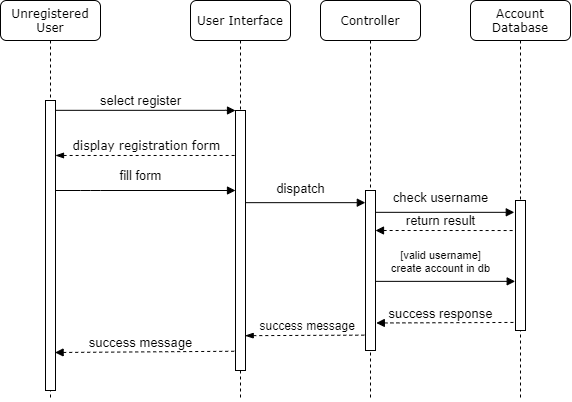

The diagram above was exported from draw.io. Its source (the exported page's mxGraphModel, read from the mxfile embedded in the PNG):
<mxGraphModel dx="865" dy="416" grid="1" gridSize="10" guides="1" tooltips="1" connect="1" arrows="1" fold="1" page="1" pageScale="1" pageWidth="1100" pageHeight="850" background="#ffffff" math="0" shadow="0">
  <root>
    <mxCell id="0" />
    <mxCell id="1" parent="0" />
    <mxCell id="7baba1c4bc27f4b0-2" value="User Interface" style="shape=umlLifeline;perimeter=lifelinePerimeter;whiteSpace=wrap;html=1;container=1;collapsible=0;recursiveResize=0;outlineConnect=0;rounded=1;shadow=0;comic=0;labelBackgroundColor=none;strokeWidth=1;fontFamily=Verdana;fontSize=12;align=center;" parent="1" vertex="1">
      <mxGeometry x="290" y="80" width="100" height="400" as="geometry" />
    </mxCell>
    <mxCell id="7baba1c4bc27f4b0-10" value="" style="html=1;points=[];perimeter=orthogonalPerimeter;rounded=0;shadow=0;comic=0;labelBackgroundColor=none;strokeWidth=1;fontFamily=Verdana;fontSize=12;align=center;" parent="7baba1c4bc27f4b0-2" vertex="1">
      <mxGeometry x="45" y="110" width="10" height="260" as="geometry" />
    </mxCell>
    <mxCell id="7baba1c4bc27f4b0-3" value="Controller" style="shape=umlLifeline;perimeter=lifelinePerimeter;whiteSpace=wrap;html=1;container=1;collapsible=0;recursiveResize=0;outlineConnect=0;rounded=1;shadow=0;comic=0;labelBackgroundColor=none;strokeWidth=1;fontFamily=Verdana;fontSize=12;align=center;" parent="1" vertex="1">
      <mxGeometry x="420" y="80" width="100" height="400" as="geometry" />
    </mxCell>
    <mxCell id="7baba1c4bc27f4b0-13" value="" style="html=1;points=[];perimeter=orthogonalPerimeter;rounded=0;shadow=0;comic=0;labelBackgroundColor=none;strokeWidth=1;fontFamily=Verdana;fontSize=12;align=center;" parent="7baba1c4bc27f4b0-3" vertex="1">
      <mxGeometry x="45" y="190" width="10" height="160" as="geometry" />
    </mxCell>
    <mxCell id="7baba1c4bc27f4b0-4" value="Account Database" style="shape=umlLifeline;perimeter=lifelinePerimeter;whiteSpace=wrap;html=1;container=1;collapsible=0;recursiveResize=0;outlineConnect=0;rounded=1;shadow=0;comic=0;labelBackgroundColor=none;strokeWidth=1;fontFamily=Verdana;fontSize=12;align=center;" parent="1" vertex="1">
      <mxGeometry x="570" y="80" width="100" height="400" as="geometry" />
    </mxCell>
    <mxCell id="7baba1c4bc27f4b0-16" value="" style="html=1;points=[];perimeter=orthogonalPerimeter;rounded=0;shadow=0;comic=0;labelBackgroundColor=none;strokeWidth=1;fontFamily=Verdana;fontSize=12;align=center;" parent="7baba1c4bc27f4b0-4" vertex="1">
      <mxGeometry x="45" y="200" width="10" height="130" as="geometry" />
    </mxCell>
    <mxCell id="7baba1c4bc27f4b0-8" value="Unregistered User" style="shape=umlLifeline;perimeter=lifelinePerimeter;whiteSpace=wrap;html=1;container=1;collapsible=0;recursiveResize=0;outlineConnect=0;rounded=1;shadow=0;comic=0;labelBackgroundColor=none;strokeWidth=1;fontFamily=Verdana;fontSize=12;align=center;" parent="1" vertex="1">
      <mxGeometry x="100" y="80" width="100" height="400" as="geometry" />
    </mxCell>
    <mxCell id="7baba1c4bc27f4b0-9" value="" style="html=1;points=[];perimeter=orthogonalPerimeter;rounded=0;shadow=0;comic=0;labelBackgroundColor=none;strokeWidth=1;fontFamily=Verdana;fontSize=12;align=center;" parent="7baba1c4bc27f4b0-8" vertex="1">
      <mxGeometry x="45" y="100" width="10" height="290" as="geometry" />
    </mxCell>
    <mxCell id="7baba1c4bc27f4b0-11" value="" style="html=1;verticalAlign=bottom;endArrow=block;entryX=0;entryY=0;labelBackgroundColor=none;fontFamily=Verdana;fontSize=12;edgeStyle=elbowEdgeStyle;elbow=vertical;" parent="1" source="7baba1c4bc27f4b0-9" target="7baba1c4bc27f4b0-10" edge="1">
      <mxGeometry relative="1" as="geometry">
        <mxPoint x="220" y="190" as="sourcePoint" />
      </mxGeometry>
    </mxCell>
    <mxCell id="L1vqtvc8E-mCACpmN9yI-1" value="select register" style="edgeLabel;html=1;align=center;verticalAlign=middle;resizable=0;points=[];fontSize=13;" parent="7baba1c4bc27f4b0-11" vertex="1" connectable="0">
      <mxGeometry y="35" relative="1" as="geometry">
        <mxPoint x="-5" y="25" as="offset" />
      </mxGeometry>
    </mxCell>
    <mxCell id="L1vqtvc8E-mCACpmN9yI-2" value="display registration form" style="html=1;verticalAlign=bottom;endArrow=none;entryX=0.14;entryY=0.173;labelBackgroundColor=none;fontFamily=Verdana;fontSize=12;elbow=vertical;endFill=0;startArrow=blockThin;startFill=1;entryDx=0;entryDy=0;entryPerimeter=0;dashed=1;" parent="1" source="7baba1c4bc27f4b0-9" target="7baba1c4bc27f4b0-10" edge="1">
      <mxGeometry relative="1" as="geometry">
        <mxPoint x="170" y="220" as="sourcePoint" />
        <mxPoint x="290" y="219.00000000000023" as="targetPoint" />
      </mxGeometry>
    </mxCell>
    <mxCell id="L1vqtvc8E-mCACpmN9yI-3" value="" style="html=1;verticalAlign=bottom;endArrow=block;labelBackgroundColor=none;fontFamily=Verdana;fontSize=12;edgeStyle=elbowEdgeStyle;elbow=vertical;" parent="1" source="7baba1c4bc27f4b0-9" target="7baba1c4bc27f4b0-10" edge="1">
      <mxGeometry relative="1" as="geometry">
        <mxPoint x="160" y="250" as="sourcePoint" />
        <mxPoint x="280" y="250" as="targetPoint" />
        <Array as="points">
          <mxPoint x="190" y="270" />
          <mxPoint x="200" y="250" />
          <mxPoint x="210" y="280" />
        </Array>
      </mxGeometry>
    </mxCell>
    <mxCell id="L1vqtvc8E-mCACpmN9yI-4" value="fill form" style="edgeLabel;html=1;align=center;verticalAlign=middle;resizable=0;points=[];fontSize=13;" parent="L1vqtvc8E-mCACpmN9yI-3" vertex="1" connectable="0">
      <mxGeometry y="35" relative="1" as="geometry">
        <mxPoint x="-5" y="20" as="offset" />
      </mxGeometry>
    </mxCell>
    <mxCell id="L1vqtvc8E-mCACpmN9yI-5" value="" style="html=1;verticalAlign=bottom;endArrow=block;labelBackgroundColor=none;fontFamily=Verdana;fontSize=12;elbow=vertical;entryX=-0.017;entryY=0.076;entryDx=0;entryDy=0;entryPerimeter=0;" parent="1" source="7baba1c4bc27f4b0-10" target="7baba1c4bc27f4b0-13" edge="1">
      <mxGeometry relative="1" as="geometry">
        <mxPoint x="340" y="300" as="sourcePoint" />
        <mxPoint x="450" y="280" as="targetPoint" />
      </mxGeometry>
    </mxCell>
    <mxCell id="L1vqtvc8E-mCACpmN9yI-6" value="dispatch" style="edgeLabel;html=1;align=center;verticalAlign=middle;resizable=0;points=[];fontSize=13;" parent="L1vqtvc8E-mCACpmN9yI-5" vertex="1" connectable="0">
      <mxGeometry y="35" relative="1" as="geometry">
        <mxPoint x="-5" y="20" as="offset" />
      </mxGeometry>
    </mxCell>
    <mxCell id="L1vqtvc8E-mCACpmN9yI-11" value="" style="html=1;verticalAlign=bottom;endArrow=block;labelBackgroundColor=none;fontFamily=Verdana;fontSize=12;elbow=vertical;rounded=0;entryX=-0.12;entryY=0.091;entryDx=0;entryDy=0;entryPerimeter=0;" parent="1" source="7baba1c4bc27f4b0-13" target="7baba1c4bc27f4b0-16" edge="1">
      <mxGeometry relative="1" as="geometry">
        <mxPoint x="480" y="310.5" as="sourcePoint" />
        <mxPoint x="670" y="290" as="targetPoint" />
      </mxGeometry>
    </mxCell>
    <mxCell id="L1vqtvc8E-mCACpmN9yI-12" value="check username" style="edgeLabel;html=1;align=center;verticalAlign=middle;resizable=0;points=[];fontSize=13;" parent="L1vqtvc8E-mCACpmN9yI-11" vertex="1" connectable="0">
      <mxGeometry y="35" relative="1" as="geometry">
        <mxPoint x="-5" y="20" as="offset" />
      </mxGeometry>
    </mxCell>
    <mxCell id="L1vqtvc8E-mCACpmN9yI-17" value="" style="html=1;verticalAlign=bottom;endArrow=block;labelBackgroundColor=none;fontFamily=Verdana;fontSize=12;elbow=vertical;rounded=0;entryX=-0.029;entryY=0.622;entryDx=0;entryDy=0;entryPerimeter=0;" parent="1" source="7baba1c4bc27f4b0-13" target="7baba1c4bc27f4b0-16" edge="1">
      <mxGeometry relative="1" as="geometry">
        <mxPoint x="480" y="360" as="sourcePoint" />
        <mxPoint x="670" y="360" as="targetPoint" />
      </mxGeometry>
    </mxCell>
    <mxCell id="L1vqtvc8E-mCACpmN9yI-18" value="[valid username]&lt;br style=&quot;font-size: 11px;&quot;&gt;create account in db" style="edgeLabel;html=1;align=center;verticalAlign=middle;resizable=0;points=[];fontSize=11;" parent="L1vqtvc8E-mCACpmN9yI-17" vertex="1" connectable="0">
      <mxGeometry y="35" relative="1" as="geometry">
        <mxPoint x="-5" y="15" as="offset" />
      </mxGeometry>
    </mxCell>
    <mxCell id="L1vqtvc8E-mCACpmN9yI-22" value="" style="html=1;verticalAlign=bottom;endArrow=none;labelBackgroundColor=none;fontFamily=Verdana;fontSize=12;elbow=vertical;rounded=0;endFill=0;startArrow=block;startFill=1;dashed=1;exitX=1.08;exitY=0.828;exitDx=0;exitDy=0;exitPerimeter=0;entryX=-0.166;entryY=0.938;entryDx=0;entryDy=0;entryPerimeter=0;" parent="1" source="7baba1c4bc27f4b0-13" target="7baba1c4bc27f4b0-16" edge="1">
      <mxGeometry relative="1" as="geometry">
        <mxPoint x="500" y="400" as="sourcePoint" />
        <mxPoint x="686" y="390" as="targetPoint" />
      </mxGeometry>
    </mxCell>
    <mxCell id="L1vqtvc8E-mCACpmN9yI-23" value="success response" style="edgeLabel;html=1;align=center;verticalAlign=middle;resizable=0;points=[];fontSize=13;" parent="L1vqtvc8E-mCACpmN9yI-22" vertex="1" connectable="0">
      <mxGeometry y="35" relative="1" as="geometry">
        <mxPoint x="-5" y="25" as="offset" />
      </mxGeometry>
    </mxCell>
    <mxCell id="L1vqtvc8E-mCACpmN9yI-28" value="" style="html=1;verticalAlign=bottom;endArrow=none;labelBackgroundColor=none;fontFamily=Verdana;fontSize=12;elbow=vertical;rounded=0;endFill=0;startArrow=block;startFill=1;dashed=1;exitX=0.96;exitY=0.869;exitDx=0;exitDy=0;exitPerimeter=0;entryX=-0.088;entryY=0.926;entryDx=0;entryDy=0;entryPerimeter=0;" parent="1" source="7baba1c4bc27f4b0-9" target="7baba1c4bc27f4b0-10" edge="1">
      <mxGeometry relative="1" as="geometry">
        <mxPoint x="169.99666666666675" y="424.52999999999986" as="sourcePoint" />
        <mxPoint x="320" y="432" as="targetPoint" />
      </mxGeometry>
    </mxCell>
    <mxCell id="L1vqtvc8E-mCACpmN9yI-29" value="success message" style="edgeLabel;html=1;align=center;verticalAlign=middle;resizable=0;points=[];fontSize=13;" parent="L1vqtvc8E-mCACpmN9yI-28" vertex="1" connectable="0">
      <mxGeometry y="35" relative="1" as="geometry">
        <mxPoint x="-5" y="25" as="offset" />
      </mxGeometry>
    </mxCell>
    <mxCell id="XJ_09lImqooBg8nwvZvY-3" value="&lt;span style=&quot;font-family: &amp;#34;helvetica&amp;#34; ; background-color: rgb(255 , 255 , 255)&quot;&gt;&amp;nbsp;success message&lt;/span&gt;" style="html=1;verticalAlign=bottom;endArrow=none;entryX=0.032;entryY=0.904;labelBackgroundColor=none;fontFamily=Verdana;fontSize=12;elbow=vertical;endFill=0;startArrow=blockThin;startFill=1;entryDx=0;entryDy=0;entryPerimeter=0;dashed=1;exitX=0.968;exitY=0.866;exitDx=0;exitDy=0;exitPerimeter=0;" parent="1" source="7baba1c4bc27f4b0-10" target="7baba1c4bc27f4b0-13" edge="1">
      <mxGeometry relative="1" as="geometry">
        <mxPoint x="350" y="400" as="sourcePoint" />
        <mxPoint x="491.4" y="380.01" as="targetPoint" />
      </mxGeometry>
    </mxCell>
    <mxCell id="eP_HiOrtkQoRFufaG9hR-1" value="" style="html=1;verticalAlign=bottom;endArrow=none;labelBackgroundColor=none;fontFamily=Verdana;fontSize=12;elbow=vertical;rounded=0;endFill=0;startArrow=block;startFill=1;dashed=1;entryX=-0.074;entryY=0.231;entryDx=0;entryDy=0;entryPerimeter=0;" edge="1" parent="1" target="7baba1c4bc27f4b0-16">
      <mxGeometry relative="1" as="geometry">
        <mxPoint x="475" y="310" as="sourcePoint" />
        <mxPoint x="610" y="310" as="targetPoint" />
      </mxGeometry>
    </mxCell>
    <mxCell id="eP_HiOrtkQoRFufaG9hR-2" value="return result" style="edgeLabel;html=1;align=center;verticalAlign=middle;resizable=0;points=[];fontSize=13;" vertex="1" connectable="0" parent="eP_HiOrtkQoRFufaG9hR-1">
      <mxGeometry y="35" relative="1" as="geometry">
        <mxPoint x="-5" y="25" as="offset" />
      </mxGeometry>
    </mxCell>
  </root>
</mxGraphModel>